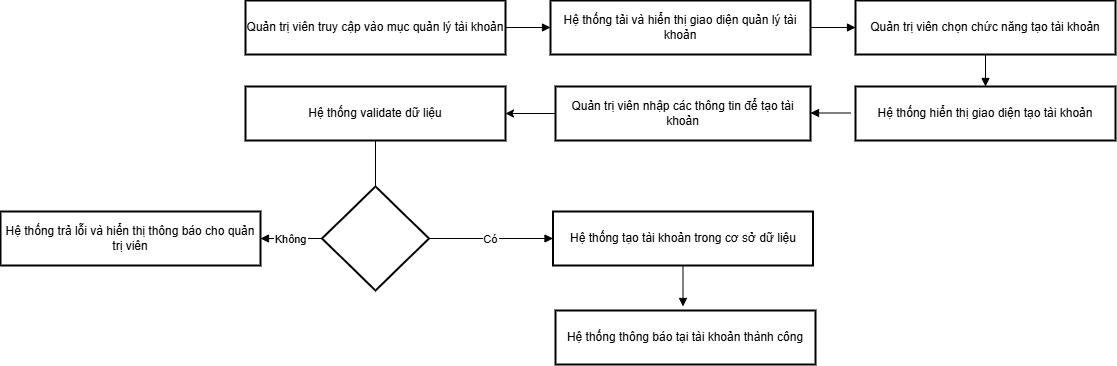

The diagram above was exported from draw.io. Its source (the exported page's mxGraphModel, read from the mxfile embedded in the PNG):
<mxGraphModel dx="1415" dy="778" grid="1" gridSize="10" guides="1" tooltips="1" connect="1" arrows="1" fold="1" page="1" pageScale="1" pageWidth="850" pageHeight="1100" math="0" shadow="0">
  <root>
    <mxCell id="0" />
    <mxCell id="1" parent="0" />
    <mxCell id="SzGYFj-n4qTPRJKPRoYS-1" parent="1" style="whiteSpace=wrap;strokeWidth=2;" value="Quản trị viên truy cập vào mục quản lý tài khoản" vertex="1">
      <mxGeometry height="54" width="260" x="410" y="320" as="geometry" />
    </mxCell>
    <mxCell id="SzGYFj-n4qTPRJKPRoYS-2" parent="1" style="whiteSpace=wrap;strokeWidth=2;" value="Hệ thống tải và hiển thị giao diện quản lý tài khoản" vertex="1">
      <mxGeometry height="54" width="260" x="715" y="320" as="geometry" />
    </mxCell>
    <mxCell id="SzGYFj-n4qTPRJKPRoYS-3" parent="1" style="whiteSpace=wrap;strokeWidth=2;" value="Quản trị viên chọn chức năng tạo tài khoản" vertex="1">
      <mxGeometry height="54" width="260" x="1020" y="320" as="geometry" />
    </mxCell>
    <mxCell id="SzGYFj-n4qTPRJKPRoYS-4" parent="1" style="whiteSpace=wrap;strokeWidth=2;" value="Hệ thống hiển thị giao diện tạo tài khoản" vertex="1">
      <mxGeometry height="54" width="260" x="1020" y="406" as="geometry" />
    </mxCell>
    <mxCell id="SzGYFj-n4qTPRJKPRoYS-5" parent="1" style="whiteSpace=wrap;strokeWidth=2;" value="Hệ thống validate dữ liệu" vertex="1">
      <mxGeometry height="54" width="260" x="410" y="406" as="geometry" />
    </mxCell>
    <mxCell id="SzGYFj-n4qTPRJKPRoYS-6" parent="1" style="rhombus;strokeWidth=2;whiteSpace=wrap;" value="" vertex="1">
      <mxGeometry height="104" width="107" x="486.5" y="506" as="geometry" />
    </mxCell>
    <mxCell id="SzGYFj-n4qTPRJKPRoYS-7" parent="1" style="whiteSpace=wrap;strokeWidth=2;" value="Hệ thống trả lỗi và hiển thị thông báo cho quản trị viên" vertex="1">
      <mxGeometry height="54" width="260" x="165" y="531" as="geometry" />
    </mxCell>
    <mxCell id="SzGYFj-n4qTPRJKPRoYS-8" parent="1" style="whiteSpace=wrap;strokeWidth=2;" value="Hệ thống tạo tài khoản trong cơ sở dữ liệu" vertex="1">
      <mxGeometry height="54" width="260" x="717.5" y="531" as="geometry" />
    </mxCell>
    <mxCell id="SzGYFj-n4qTPRJKPRoYS-11" parent="1" style="whiteSpace=wrap;strokeWidth=2;" value="Hệ thống thông báo tại tài khoản thành công" vertex="1">
      <mxGeometry height="54" width="260" x="720" y="630" as="geometry" />
    </mxCell>
    <mxCell id="SzGYFj-n4qTPRJKPRoYS-12" edge="1" parent="1" source="SzGYFj-n4qTPRJKPRoYS-1" style="startArrow=none;endArrow=block;rounded=0;edgeStyle=orthogonalEdgeStyle;" target="SzGYFj-n4qTPRJKPRoYS-2" value="">
      <mxGeometry relative="1" as="geometry" />
    </mxCell>
    <mxCell id="SzGYFj-n4qTPRJKPRoYS-13" edge="1" parent="1" source="SzGYFj-n4qTPRJKPRoYS-2" style="startArrow=none;endArrow=block;rounded=0;edgeStyle=orthogonalEdgeStyle;" target="SzGYFj-n4qTPRJKPRoYS-3" value="">
      <mxGeometry relative="1" as="geometry" />
    </mxCell>
    <mxCell id="SzGYFj-n4qTPRJKPRoYS-14" edge="1" parent="1" source="SzGYFj-n4qTPRJKPRoYS-3" style="startArrow=none;endArrow=block;rounded=0;edgeStyle=orthogonalEdgeStyle;" target="SzGYFj-n4qTPRJKPRoYS-4" value="">
      <mxGeometry relative="1" as="geometry" />
    </mxCell>
    <mxCell id="SzGYFj-n4qTPRJKPRoYS-16" edge="1" parent="1" source="SzGYFj-n4qTPRJKPRoYS-5" style="startArrow=none;endArrow=none;rounded=0;edgeStyle=orthogonalEdgeStyle;endFill=0;" target="SzGYFj-n4qTPRJKPRoYS-6" value="">
      <mxGeometry relative="1" as="geometry" />
    </mxCell>
    <mxCell id="SzGYFj-n4qTPRJKPRoYS-17" edge="1" parent="1" source="SzGYFj-n4qTPRJKPRoYS-6" style="startArrow=none;endArrow=block;rounded=0;edgeStyle=orthogonalEdgeStyle;" target="SzGYFj-n4qTPRJKPRoYS-7" value="Không">
      <mxGeometry relative="1" as="geometry" />
    </mxCell>
    <mxCell id="SzGYFj-n4qTPRJKPRoYS-18" edge="1" parent="1" source="SzGYFj-n4qTPRJKPRoYS-6" style="startArrow=none;endArrow=block;rounded=0;edgeStyle=orthogonalEdgeStyle;" target="SzGYFj-n4qTPRJKPRoYS-8" value="Có">
      <mxGeometry relative="1" as="geometry" />
    </mxCell>
    <mxCell id="SzGYFj-n4qTPRJKPRoYS-19" edge="1" parent="1" source="SzGYFj-n4qTPRJKPRoYS-8" style="startArrow=none;endArrow=block;rounded=0;edgeStyle=orthogonalEdgeStyle;" value="">
      <mxGeometry relative="1" as="geometry">
        <mxPoint x="847.5" y="626" as="targetPoint" />
      </mxGeometry>
    </mxCell>
    <mxCell id="t0zYkKq5J-Sv5b5fbDoW-4" edge="1" parent="1" source="t0zYkKq5J-Sv5b5fbDoW-1" style="edgeStyle=orthogonalEdgeStyle;rounded=0;orthogonalLoop=1;jettySize=auto;html=1;entryX=1;entryY=0.5;entryDx=0;entryDy=0;" target="SzGYFj-n4qTPRJKPRoYS-5">
      <mxGeometry relative="1" as="geometry" />
    </mxCell>
    <mxCell id="t0zYkKq5J-Sv5b5fbDoW-1" parent="1" style="whiteSpace=wrap;strokeWidth=2;" value="Quản trị viên nhập các thông tin để tạo tài khoản" vertex="1">
      <mxGeometry height="54" width="255" x="720" y="406" as="geometry" />
    </mxCell>
    <mxCell id="t0zYkKq5J-Sv5b5fbDoW-2" edge="1" parent="1" style="startArrow=none;endArrow=block;rounded=0;edgeStyle=orthogonalEdgeStyle;" value="">
      <mxGeometry relative="1" x="-1" y="-84" as="geometry">
        <mxPoint x="78" y="54" as="offset" />
        <mxPoint x="1015" y="432.5" as="sourcePoint" />
        <mxPoint x="975" y="432.5" as="targetPoint" />
      </mxGeometry>
    </mxCell>
  </root>
</mxGraphModel>